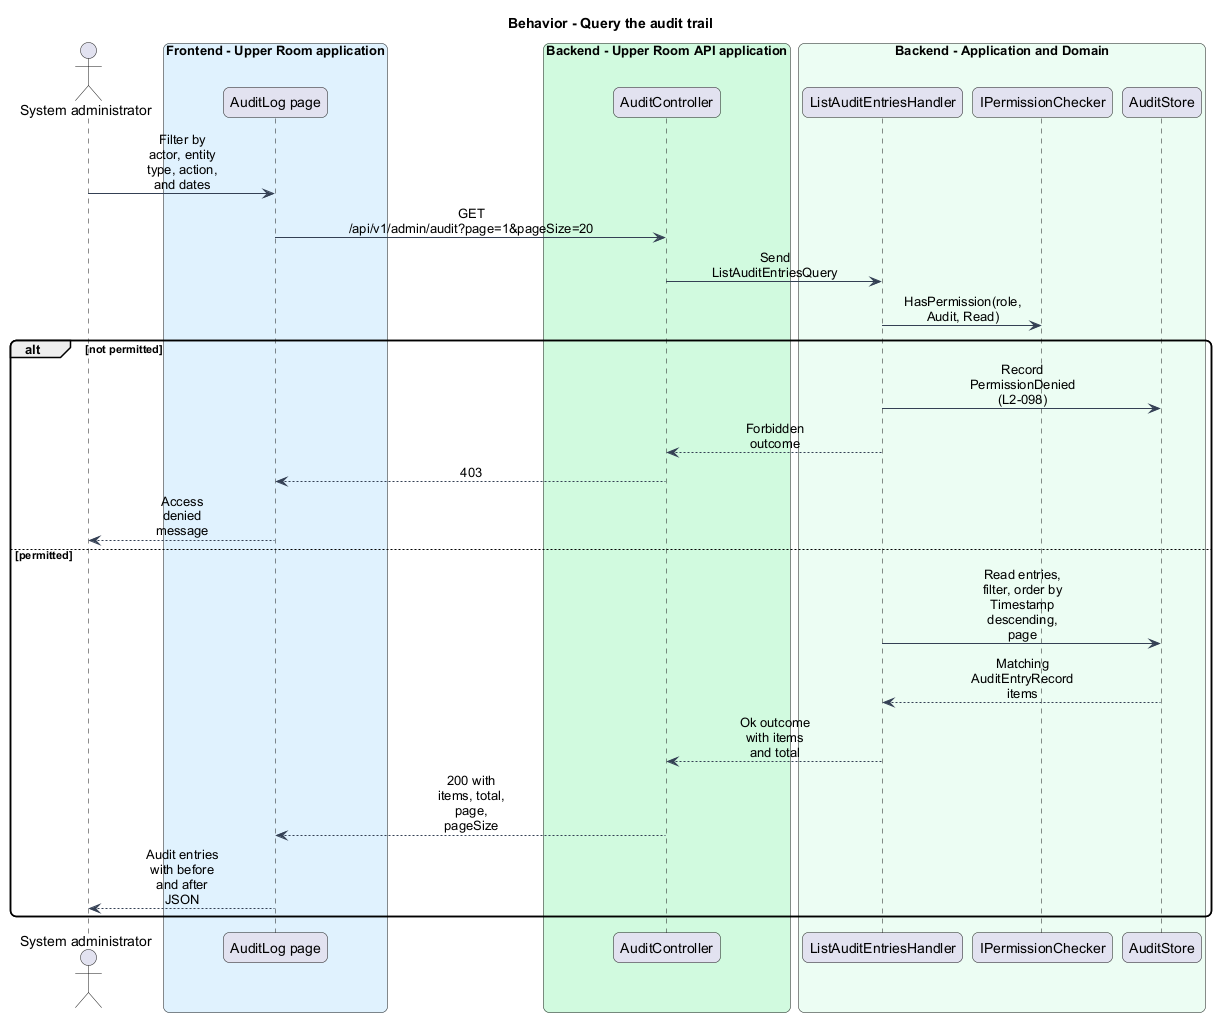

The diagram above was rendered by PlantUML. Its source (embedded in the PNG):
@startuml
skinparam backgroundColor #FFFFFF
skinparam shadowing false
skinparam roundcorner 12
skinparam defaultFontName Arial
skinparam ArrowColor #344054
skinparam sequenceMessageAlign center
skinparam maxMessageSize 80
title Behavior - Query the audit trail
actor "System administrator" as actor
box "Frontend - Upper Room application" #E0F2FE
participant "AuditLog page" as page
end box
box "Backend - Upper Room API application" #D1FADF
participant "AuditController" as ctrl
end box
box "Backend - Application and Domain" #ECFDF3
participant "ListAuditEntriesHandler" as handler
participant "IPermissionChecker" as perm
participant "AuditStore" as store
end box
actor -> page : Filter by actor, entity type, action, and dates
page -> ctrl : GET /api/v1/admin/audit?page=1&pageSize=20
ctrl -> handler : Send ListAuditEntriesQuery
handler -> perm : HasPermission(role, Audit, Read)
alt not permitted
handler -> store : Record PermissionDenied (L2-098)
handler --> ctrl : Forbidden outcome
ctrl --> page : 403
page --> actor : Access denied message
else permitted
handler -> store : Read entries, filter, order by Timestamp descending, page
store --> handler : Matching AuditEntryRecord items
handler --> ctrl : Ok outcome with items and total
ctrl --> page : 200 with items, total, page, pageSize
page --> actor : Audit entries with before and after JSON
end
@enduml